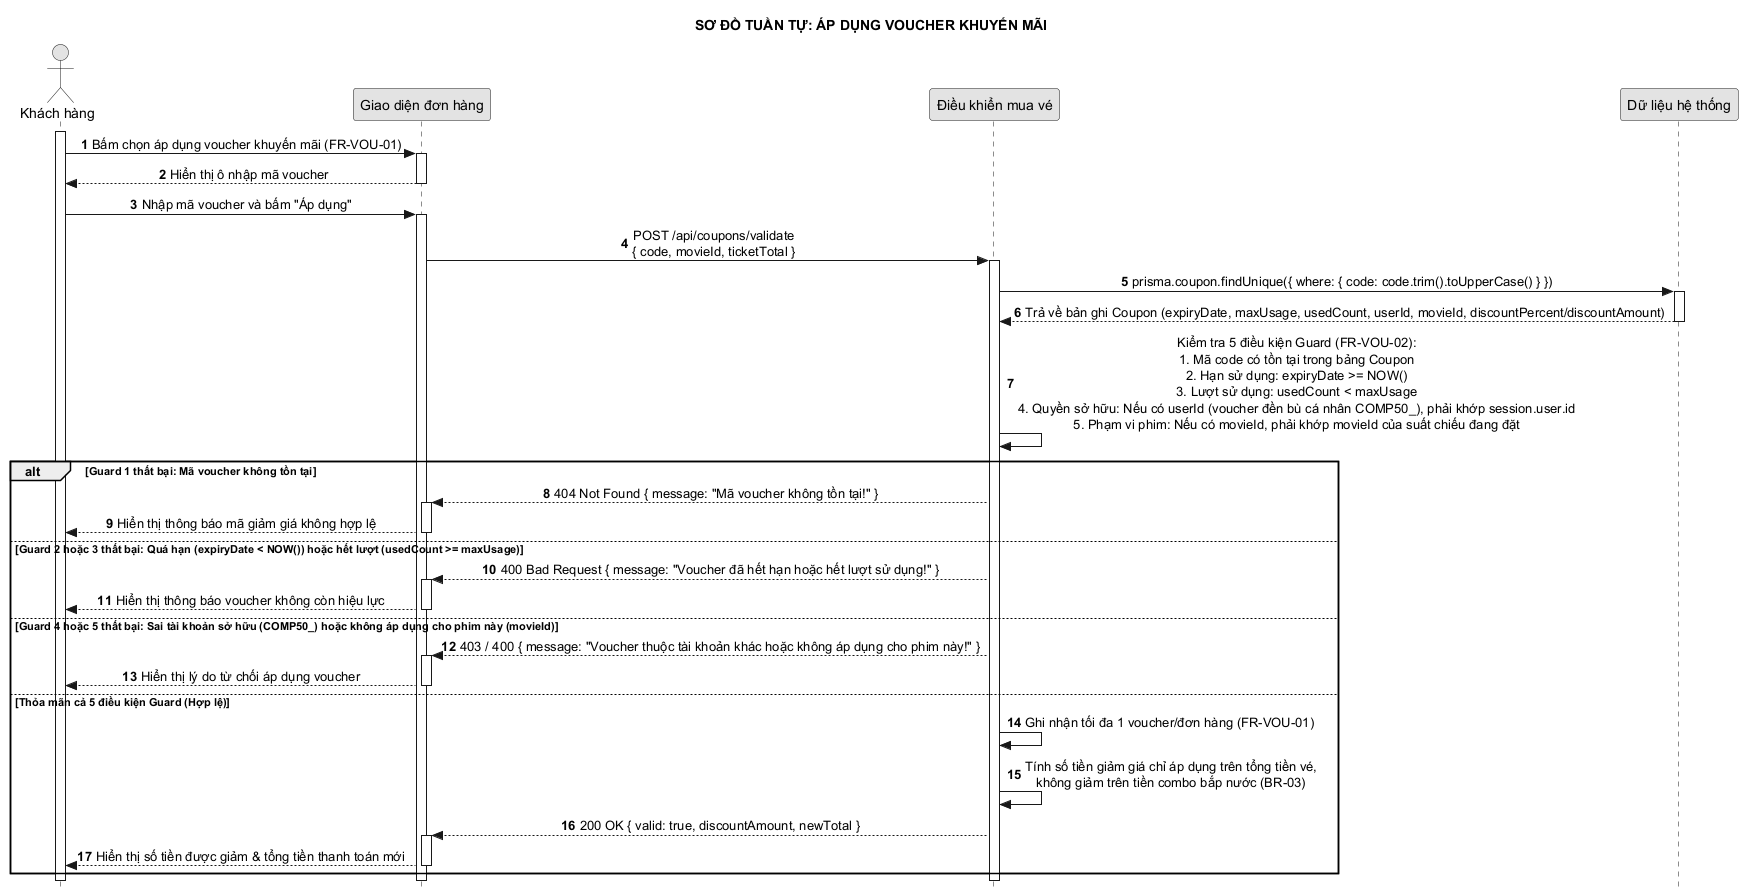

The diagram above was rendered by PlantUML. Its source (embedded in the PNG):
@startuml 09_ap_dung_voucher
hide footbox
autonumber
skinparam style strictuml
skinparam monochrome true
skinparam defaultTextAlignment center
skinparam shadowing false
title SƠ ĐỒ TUẦN TỰ: ÁP DỤNG VOUCHER KHUYẾN MÃI

actor "Khách hàng" as A
participant "Giao diện đơn hàng" as UI
participant "Điều khiển mua vé" as C
participant "Dữ liệu hệ thống" as DB

activate A
A -> UI: Bấm chọn áp dụng voucher khuyến mãi (FR-VOU-01)
activate UI
UI --> A: Hiển thị ô nhập mã voucher
deactivate UI

A -> UI: Nhập mã voucher và bấm "Áp dụng"
activate UI
UI -> C: POST /api/coupons/validate\n{ code, movieId, ticketTotal }
activate C
C -> DB: prisma.coupon.findUnique({ where: { code: code.trim().toUpperCase() } })
activate DB
DB --> C: Trả về bản ghi Coupon (expiryDate, maxUsage, usedCount, userId, movieId, discountPercent/discountAmount)
deactivate DB

C -> C: Kiểm tra 5 điều kiện Guard (FR-VOU-02):\n1. Mã code có tồn tại trong bảng Coupon\n2. Hạn sử dụng: expiryDate >= NOW()\n3. Lượt sử dụng: usedCount < maxUsage\n4. Quyền sở hữu: Nếu có userId (voucher đền bù cá nhân COMP50_), phải khớp session.user.id\n5. Phạm vi phim: Nếu có movieId, phải khớp movieId của suất chiếu đang đặt

alt Guard 1 thất bại: Mã voucher không tồn tại
    C --> UI: 404 Not Found { message: "Mã voucher không tồn tại!" }
    activate UI
    UI --> A: Hiển thị thông báo mã giảm giá không hợp lệ
    deactivate UI
else Guard 2 hoặc 3 thất bại: Quá hạn (expiryDate < NOW()) hoặc hết lượt (usedCount >= maxUsage)
    C --> UI: 400 Bad Request { message: "Voucher đã hết hạn hoặc hết lượt sử dụng!" }
    activate UI
    UI --> A: Hiển thị thông báo voucher không còn hiệu lực
    deactivate UI
else Guard 4 hoặc 5 thất bại: Sai tài khoản sở hữu (COMP50_) hoặc không áp dụng cho phim này (movieId)
    C --> UI: 403 / 400 { message: "Voucher thuộc tài khoản khác hoặc không áp dụng cho phim này!" }
    activate UI
    UI --> A: Hiển thị lý do từ chối áp dụng voucher
    deactivate UI
else Thỏa mãn cả 5 điều kiện Guard (Hợp lệ)
    C -> C: Ghi nhận tối đa 1 voucher/đơn hàng (FR-VOU-01)
    C -> C: Tính số tiền giảm giá chỉ áp dụng trên tổng tiền vé,\nkhông giảm trên tiền combo bắp nước (BR-03)
    C --> UI: 200 OK { valid: true, discountAmount, newTotal }
    activate UI
    UI --> A: Hiển thị số tiền được giảm & tổng tiền thanh toán mới
    deactivate UI
end
deactivate C
deactivate UI
deactivate A
@enduml